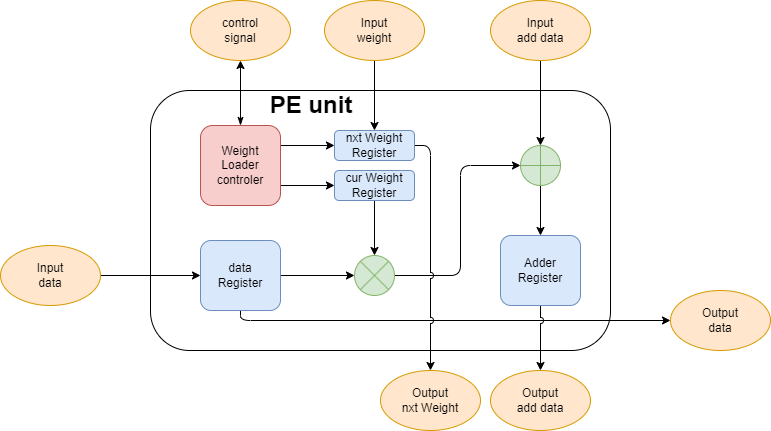

The diagram above was exported from draw.io. Its source (the exported page's mxGraphModel, read from the mxfile embedded in the PNG):
<mxGraphModel dx="582" dy="689" grid="1" gridSize="10" guides="1" tooltips="1" connect="1" arrows="1" fold="1" page="1" pageScale="1" pageWidth="827" pageHeight="1169" math="0" shadow="0">
  <root>
    <mxCell id="0" />
    <mxCell id="1" parent="0" />
    <mxCell id="2" value="" style="rounded=1;whiteSpace=wrap;html=1;glass=0;" parent="1" vertex="1">
      <mxGeometry x="200" y="150" width="460" height="260" as="geometry" />
    </mxCell>
    <mxCell id="11" style="edgeStyle=none;html=1;entryX=0.5;entryY=0;entryDx=0;entryDy=0;" parent="1" source="4" target="6" edge="1">
      <mxGeometry relative="1" as="geometry" />
    </mxCell>
    <mxCell id="4" value="&lt;div&gt;cur Weight&lt;/div&gt;Register" style="rounded=1;whiteSpace=wrap;html=1;fillColor=#dae8fc;strokeColor=#6c8ebf;" parent="1" vertex="1">
      <mxGeometry x="384" y="230" width="80" height="30" as="geometry" />
    </mxCell>
    <mxCell id="12" value="" style="edgeStyle=none;html=1;" parent="1" source="5" target="6" edge="1">
      <mxGeometry relative="1" as="geometry" />
    </mxCell>
    <mxCell id="25" style="edgeStyle=orthogonalEdgeStyle;html=1;entryX=0;entryY=0.5;entryDx=0;entryDy=0;jumpStyle=arc;" parent="1" source="5" target="26" edge="1">
      <mxGeometry relative="1" as="geometry">
        <mxPoint x="719.9999999999998" y="380" as="targetPoint" />
        <Array as="points">
          <mxPoint x="290" y="380" />
        </Array>
      </mxGeometry>
    </mxCell>
    <mxCell id="5" value="&lt;div&gt;data&lt;/div&gt;Register" style="rounded=1;whiteSpace=wrap;html=1;fillColor=#dae8fc;strokeColor=#6c8ebf;" parent="1" vertex="1">
      <mxGeometry x="250" y="300" width="80" height="70" as="geometry" />
    </mxCell>
    <mxCell id="13" value="" style="edgeStyle=orthogonalEdgeStyle;html=1;entryX=0;entryY=0.5;entryDx=0;entryDy=0;jumpStyle=arc;" parent="1" source="6" target="8" edge="1">
      <mxGeometry relative="1" as="geometry">
        <Array as="points">
          <mxPoint x="510" y="335" />
          <mxPoint x="510" y="225" />
        </Array>
      </mxGeometry>
    </mxCell>
    <mxCell id="6" value="" style="shape=sumEllipse;perimeter=ellipsePerimeter;whiteSpace=wrap;html=1;backgroundOutline=1;fillColor=#d5e8d4;strokeColor=#82b366;" parent="1" vertex="1">
      <mxGeometry x="404" y="315" width="40" height="40" as="geometry" />
    </mxCell>
    <mxCell id="23" style="edgeStyle=none;html=1;entryX=0.5;entryY=0;entryDx=0;entryDy=0;jumpStyle=arc;exitX=0.5;exitY=0.966;exitDx=0;exitDy=0;exitPerimeter=0;" parent="1" source="31" target="22" edge="1">
      <mxGeometry relative="1" as="geometry">
        <mxPoint x="570" y="340" as="sourcePoint" />
      </mxGeometry>
    </mxCell>
    <mxCell id="32" value="" style="edgeStyle=none;html=1;" parent="1" source="8" target="31" edge="1">
      <mxGeometry relative="1" as="geometry" />
    </mxCell>
    <mxCell id="8" value="" style="shape=orEllipse;perimeter=ellipsePerimeter;whiteSpace=wrap;html=1;backgroundOutline=1;fillColor=#d5e8d4;strokeColor=#82b366;" parent="1" vertex="1">
      <mxGeometry x="570" y="205" width="40" height="40" as="geometry" />
    </mxCell>
    <mxCell id="10" style="edgeStyle=none;html=1;entryX=0;entryY=0.5;entryDx=0;entryDy=0;exitX=1;exitY=0.75;exitDx=0;exitDy=0;" parent="1" source="9" target="4" edge="1">
      <mxGeometry relative="1" as="geometry" />
    </mxCell>
    <mxCell id="36" style="edgeStyle=none;html=1;entryX=0;entryY=0.5;entryDx=0;entryDy=0;exitX=1;exitY=0.25;exitDx=0;exitDy=0;" parent="1" source="9" target="33" edge="1">
      <mxGeometry relative="1" as="geometry" />
    </mxCell>
    <mxCell id="9" value="&lt;div&gt;Weight&lt;/div&gt;Loader&lt;div&gt;controler&lt;/div&gt;" style="rounded=1;whiteSpace=wrap;html=1;fillColor=#f8cecc;strokeColor=#b85450;" parent="1" vertex="1">
      <mxGeometry x="250" y="185" width="80" height="80" as="geometry" />
    </mxCell>
    <mxCell id="19" style="edgeStyle=none;html=1;" parent="1" source="15" target="5" edge="1">
      <mxGeometry relative="1" as="geometry" />
    </mxCell>
    <mxCell id="15" value="Input&lt;div&gt;data&lt;/div&gt;" style="ellipse;whiteSpace=wrap;html=1;fillColor=#ffe6cc;strokeColor=#d79b00;" parent="1" vertex="1">
      <mxGeometry x="50" y="305" width="100" height="60" as="geometry" />
    </mxCell>
    <mxCell id="20" style="edgeStyle=none;html=1;entryX=0.5;entryY=0;entryDx=0;entryDy=0;" parent="1" source="16" target="33" edge="1">
      <mxGeometry relative="1" as="geometry" />
    </mxCell>
    <mxCell id="16" value="Input&lt;div&gt;weight&lt;/div&gt;" style="ellipse;whiteSpace=wrap;html=1;fillColor=#ffe6cc;strokeColor=#d79b00;" parent="1" vertex="1">
      <mxGeometry x="374" y="60" width="100" height="60" as="geometry" />
    </mxCell>
    <mxCell id="18" style="edgeStyle=none;html=1;entryX=0.5;entryY=0;entryDx=0;entryDy=0;" parent="1" source="17" target="8" edge="1">
      <mxGeometry relative="1" as="geometry" />
    </mxCell>
    <mxCell id="17" value="Input&lt;div&gt;add data&lt;/div&gt;" style="ellipse;whiteSpace=wrap;html=1;fillColor=#ffe6cc;strokeColor=#d79b00;" parent="1" vertex="1">
      <mxGeometry x="540" y="60" width="100" height="60" as="geometry" />
    </mxCell>
    <mxCell id="21" value="&lt;h1&gt;PE unit&lt;/h1&gt;" style="text;html=1;align=center;verticalAlign=middle;whiteSpace=wrap;rounded=0;" parent="1" vertex="1">
      <mxGeometry x="308" y="150" width="106" height="30" as="geometry" />
    </mxCell>
    <mxCell id="22" value="Output&lt;div&gt;add data&lt;/div&gt;" style="ellipse;whiteSpace=wrap;html=1;fillColor=#ffe6cc;strokeColor=#d79b00;" parent="1" vertex="1">
      <mxGeometry x="540" y="430" width="100" height="60" as="geometry" />
    </mxCell>
    <mxCell id="26" value="Output&lt;div&gt;data&lt;/div&gt;" style="ellipse;whiteSpace=wrap;html=1;fillColor=#ffe6cc;strokeColor=#d79b00;" parent="1" vertex="1">
      <mxGeometry x="720" y="350" width="100" height="60" as="geometry" />
    </mxCell>
    <mxCell id="27" value="Output&lt;div&gt;nxt Weight&lt;/div&gt;" style="ellipse;whiteSpace=wrap;html=1;fillColor=#ffe6cc;strokeColor=#d79b00;" parent="1" vertex="1">
      <mxGeometry x="430" y="430" width="100" height="60" as="geometry" />
    </mxCell>
    <mxCell id="30" style="edgeStyle=none;html=1;endArrow=classicThin;endFill=1;startArrow=classic;startFill=1;" parent="1" source="29" target="9" edge="1">
      <mxGeometry relative="1" as="geometry" />
    </mxCell>
    <mxCell id="29" value="control&lt;div&gt;signal&lt;/div&gt;" style="ellipse;whiteSpace=wrap;html=1;fillColor=#ffe6cc;strokeColor=#d79b00;" parent="1" vertex="1">
      <mxGeometry x="240" y="60" width="100" height="60" as="geometry" />
    </mxCell>
    <mxCell id="31" value="&lt;div&gt;Adder&lt;/div&gt;Register" style="rounded=1;whiteSpace=wrap;html=1;fillColor=#dae8fc;strokeColor=#6c8ebf;" parent="1" vertex="1">
      <mxGeometry x="550" y="295" width="80" height="70" as="geometry" />
    </mxCell>
    <mxCell id="37" style="edgeStyle=orthogonalEdgeStyle;html=1;entryX=0.5;entryY=0;entryDx=0;entryDy=0;exitX=1;exitY=0.5;exitDx=0;exitDy=0;jumpStyle=arc;" parent="1" source="33" target="27" edge="1">
      <mxGeometry relative="1" as="geometry" />
    </mxCell>
    <mxCell id="33" value="&lt;div&gt;nxt Weight&lt;/div&gt;&lt;span style=&quot;color: rgb(0, 0, 0);&quot;&gt;Register&lt;/span&gt;" style="rounded=1;whiteSpace=wrap;html=1;fillColor=#dae8fc;strokeColor=#6c8ebf;" parent="1" vertex="1">
      <mxGeometry x="384" y="190" width="80" height="30" as="geometry" />
    </mxCell>
  </root>
</mxGraphModel>